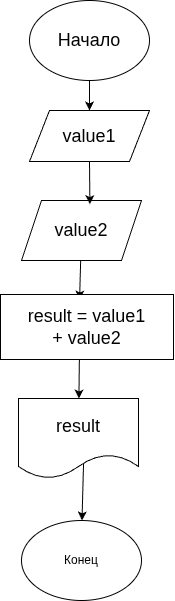

The diagram above was exported from draw.io. Its source (the exported page's mxGraphModel, read from the mxfile embedded in the PNG):
<mxGraphModel dx="395" dy="886" grid="0" gridSize="10" guides="1" tooltips="1" connect="1" arrows="1" fold="1" page="0" pageScale="1" pageWidth="827" pageHeight="1169" math="0" shadow="0">
  <root>
    <mxCell id="0" />
    <mxCell id="1" parent="0" />
    <mxCell id="5" value="" style="edgeStyle=none;html=1;" edge="1" parent="1" source="2" target="4">
      <mxGeometry relative="1" as="geometry" />
    </mxCell>
    <mxCell id="2" value="Начало" style="ellipse;whiteSpace=wrap;html=1;fontSize=18;" vertex="1" parent="1">
      <mxGeometry x="203" y="-36" width="120" height="80" as="geometry" />
    </mxCell>
    <mxCell id="3" value="Конец" style="ellipse;whiteSpace=wrap;html=1;" vertex="1" parent="1">
      <mxGeometry x="195" y="484" width="120" height="80" as="geometry" />
    </mxCell>
    <mxCell id="4" value="value1" style="shape=parallelogram;perimeter=parallelogramPerimeter;whiteSpace=wrap;html=1;fixedSize=1;fontSize=18;" vertex="1" parent="1">
      <mxGeometry x="203" y="74" width="120" height="51" as="geometry" />
    </mxCell>
    <mxCell id="12" value="" style="edgeStyle=none;html=1;" edge="1" parent="1" source="6">
      <mxGeometry relative="1" as="geometry">
        <mxPoint x="253.08333333333326" y="263" as="targetPoint" />
      </mxGeometry>
    </mxCell>
    <mxCell id="6" value="&lt;span style=&quot;color: rgb(0, 0, 0);&quot;&gt;value2&lt;/span&gt;" style="shape=parallelogram;perimeter=parallelogramPerimeter;whiteSpace=wrap;html=1;fixedSize=1;fontSize=18;" vertex="1" parent="1">
      <mxGeometry x="195" y="164" width="120" height="60" as="geometry" />
    </mxCell>
    <mxCell id="8" style="edgeStyle=none;html=1;exitX=0.5;exitY=1;exitDx=0;exitDy=0;entryX=0.57;entryY=0.061;entryDx=0;entryDy=0;entryPerimeter=0;" edge="1" parent="1" source="4" target="6">
      <mxGeometry relative="1" as="geometry" />
    </mxCell>
    <mxCell id="15" value="" style="edgeStyle=none;html=1;exitX=0.456;exitY=0.942;exitDx=0;exitDy=0;exitPerimeter=0;" edge="1" parent="1" source="18" target="14">
      <mxGeometry relative="1" as="geometry">
        <mxPoint x="252.0000000000001" y="341" as="sourcePoint" />
      </mxGeometry>
    </mxCell>
    <mxCell id="16" value="" style="edgeStyle=none;html=1;exitX=0.542;exitY=0.818;exitDx=0;exitDy=0;exitPerimeter=0;" edge="1" parent="1" source="14" target="3">
      <mxGeometry relative="1" as="geometry" />
    </mxCell>
    <mxCell id="14" value="result" style="shape=document;whiteSpace=wrap;html=1;boundedLbl=1;fontSize=18;" vertex="1" parent="1">
      <mxGeometry x="192" y="362" width="120" height="80" as="geometry" />
    </mxCell>
    <mxCell id="18" value="&lt;span style=&quot;color: rgb(0, 0, 0); font-size: 18px;&quot;&gt;result =&amp;nbsp;&lt;/span&gt;&lt;span style=&quot;scrollbar-color: rgb(226, 226, 226) rgb(251, 251, 251); font-size: 18px; color: rgb(0, 0, 0);&quot;&gt;value1 +&amp;nbsp;&lt;/span&gt;&lt;span style=&quot;scrollbar-color: rgb(226, 226, 226) rgb(251, 251, 251); font-size: 18px; color: rgb(0, 0, 0);&quot;&gt;value2&lt;/span&gt;" style="rounded=0;whiteSpace=wrap;html=1;" vertex="1" parent="1">
      <mxGeometry x="174" y="258" width="173" height="65" as="geometry" />
    </mxCell>
  </root>
</mxGraphModel>